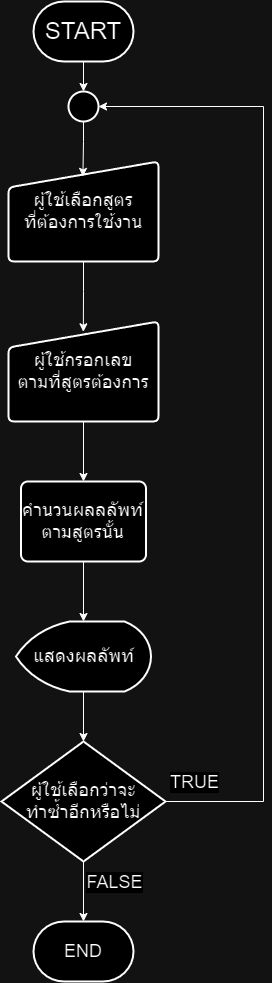

The diagram above was exported from draw.io. Its source (the exported page's mxGraphModel, read from the mxfile embedded in the PNG):
<mxGraphModel dx="2029" dy="974" grid="1" gridSize="10" guides="1" tooltips="1" connect="1" arrows="1" fold="1" page="1" pageScale="1" pageWidth="850" pageHeight="1100" math="0" shadow="0">
  <root>
    <mxCell id="0" />
    <mxCell id="1" parent="0" />
    <mxCell id="9rpjZP8iPnD5Rg8dliz3-19" value="" style="edgeStyle=orthogonalEdgeStyle;rounded=0;orthogonalLoop=1;jettySize=auto;html=1;" edge="1" parent="1" source="9rpjZP8iPnD5Rg8dliz3-2" target="9rpjZP8iPnD5Rg8dliz3-5">
      <mxGeometry relative="1" as="geometry" />
    </mxCell>
    <mxCell id="9rpjZP8iPnD5Rg8dliz3-2" value="&lt;span style=&quot;font-size: 18px;&quot;&gt;ผู้ใช้กรอกเลข&lt;/span&gt;&lt;br style=&quot;font-size: 18px;&quot;&gt;&lt;span style=&quot;font-size: 18px;&quot;&gt;ตามที่สูตรต้องการ&lt;/span&gt;" style="html=1;strokeWidth=2;shape=manualInput;whiteSpace=wrap;rounded=1;size=26;arcSize=11;" vertex="1" parent="1">
      <mxGeometry x="345" y="380" width="150" height="100" as="geometry" />
    </mxCell>
    <mxCell id="9rpjZP8iPnD5Rg8dliz3-16" value="" style="edgeStyle=orthogonalEdgeStyle;rounded=0;orthogonalLoop=1;jettySize=auto;html=1;" edge="1" parent="1" source="9rpjZP8iPnD5Rg8dliz3-3" target="9rpjZP8iPnD5Rg8dliz3-14">
      <mxGeometry relative="1" as="geometry" />
    </mxCell>
    <mxCell id="9rpjZP8iPnD5Rg8dliz3-3" value="&lt;font style=&quot;font-size: 24px;&quot;&gt;START&lt;/font&gt;" style="strokeWidth=2;html=1;shape=mxgraph.flowchart.terminator;whiteSpace=wrap;" vertex="1" parent="1">
      <mxGeometry x="370" y="60" width="100" height="60" as="geometry" />
    </mxCell>
    <mxCell id="9rpjZP8iPnD5Rg8dliz3-20" value="" style="edgeStyle=orthogonalEdgeStyle;rounded=0;orthogonalLoop=1;jettySize=auto;html=1;" edge="1" parent="1" source="9rpjZP8iPnD5Rg8dliz3-5" target="9rpjZP8iPnD5Rg8dliz3-10">
      <mxGeometry relative="1" as="geometry" />
    </mxCell>
    <mxCell id="9rpjZP8iPnD5Rg8dliz3-5" value="&lt;span style=&quot;font-size: 18px;&quot;&gt;คำนวนผลลลัพท์ตามสูตรนั้น&lt;/span&gt;" style="rounded=1;whiteSpace=wrap;html=1;absoluteArcSize=1;arcSize=14;strokeWidth=2;" vertex="1" parent="1">
      <mxGeometry x="357.5" y="540" width="125" height="80" as="geometry" />
    </mxCell>
    <mxCell id="9rpjZP8iPnD5Rg8dliz3-22" style="edgeStyle=orthogonalEdgeStyle;rounded=0;orthogonalLoop=1;jettySize=auto;html=1;entryX=1;entryY=0.5;entryDx=0;entryDy=0;entryPerimeter=0;" edge="1" parent="1" source="9rpjZP8iPnD5Rg8dliz3-7" target="9rpjZP8iPnD5Rg8dliz3-14">
      <mxGeometry relative="1" as="geometry">
        <mxPoint x="700" y="170" as="targetPoint" />
        <Array as="points">
          <mxPoint x="600" y="860" />
          <mxPoint x="600" y="165" />
        </Array>
      </mxGeometry>
    </mxCell>
    <mxCell id="9rpjZP8iPnD5Rg8dliz3-23" value="" style="edgeStyle=orthogonalEdgeStyle;rounded=0;orthogonalLoop=1;jettySize=auto;html=1;" edge="1" parent="1" source="9rpjZP8iPnD5Rg8dliz3-7" target="9rpjZP8iPnD5Rg8dliz3-8">
      <mxGeometry relative="1" as="geometry" />
    </mxCell>
    <mxCell id="9rpjZP8iPnD5Rg8dliz3-7" value="&lt;font style=&quot;font-size: 18px;&quot;&gt;ผู้ใช้เลือกว่าจะ&lt;br&gt;ทำซ้ำอีกหรือไม่&lt;/font&gt;" style="strokeWidth=2;html=1;shape=mxgraph.flowchart.decision;whiteSpace=wrap;" vertex="1" parent="1">
      <mxGeometry x="338" y="800" width="164" height="120" as="geometry" />
    </mxCell>
    <mxCell id="9rpjZP8iPnD5Rg8dliz3-8" value="&lt;font style=&quot;font-size: 18px;&quot;&gt;END&lt;/font&gt;" style="strokeWidth=2;html=1;shape=mxgraph.flowchart.terminator;whiteSpace=wrap;" vertex="1" parent="1">
      <mxGeometry x="370" y="980" width="100" height="60" as="geometry" />
    </mxCell>
    <mxCell id="9rpjZP8iPnD5Rg8dliz3-18" value="" style="edgeStyle=orthogonalEdgeStyle;rounded=0;orthogonalLoop=1;jettySize=auto;html=1;entryX=0.499;entryY=0.103;entryDx=0;entryDy=0;entryPerimeter=0;" edge="1" parent="1" source="9rpjZP8iPnD5Rg8dliz3-9" target="9rpjZP8iPnD5Rg8dliz3-2">
      <mxGeometry relative="1" as="geometry" />
    </mxCell>
    <mxCell id="9rpjZP8iPnD5Rg8dliz3-9" value="&lt;span style=&quot;font-size: 18px;&quot;&gt;ผู้ใช้เลือกสูตร&lt;/span&gt;&lt;br style=&quot;font-size: 18px;&quot;&gt;&lt;span style=&quot;font-size: 18px;&quot;&gt;ที่ต้องการใช้งาน&lt;/span&gt;" style="html=1;strokeWidth=2;shape=manualInput;whiteSpace=wrap;rounded=1;size=26;arcSize=11;" vertex="1" parent="1">
      <mxGeometry x="345" y="220" width="150" height="100" as="geometry" />
    </mxCell>
    <mxCell id="9rpjZP8iPnD5Rg8dliz3-21" value="" style="edgeStyle=orthogonalEdgeStyle;rounded=0;orthogonalLoop=1;jettySize=auto;html=1;" edge="1" parent="1" source="9rpjZP8iPnD5Rg8dliz3-10" target="9rpjZP8iPnD5Rg8dliz3-7">
      <mxGeometry relative="1" as="geometry" />
    </mxCell>
    <mxCell id="9rpjZP8iPnD5Rg8dliz3-10" value="&lt;span style=&quot;font-size: 18px;&quot;&gt;แสดงผลลัพท์&lt;/span&gt;" style="strokeWidth=2;html=1;shape=mxgraph.flowchart.display;whiteSpace=wrap;" vertex="1" parent="1">
      <mxGeometry x="352.5" y="680" width="135" height="70" as="geometry" />
    </mxCell>
    <mxCell id="9rpjZP8iPnD5Rg8dliz3-11" value="&lt;font style=&quot;font-size: 18px;&quot;&gt;FALSE&lt;/font&gt;" style="edgeLabel;html=1;align=center;verticalAlign=middle;resizable=0;points=[];" vertex="1" connectable="0" parent="1">
      <mxGeometry x="450.0000000000002" y="940.0033333333334" as="geometry" />
    </mxCell>
    <mxCell id="9rpjZP8iPnD5Rg8dliz3-13" value="&lt;font style=&quot;font-size: 18px;&quot;&gt;TRUE&lt;/font&gt;" style="edgeLabel;html=1;align=center;verticalAlign=middle;resizable=0;points=[];" vertex="1" connectable="0" parent="1">
      <mxGeometry x="530.0000000000002" y="839.9999999999998" as="geometry" />
    </mxCell>
    <mxCell id="9rpjZP8iPnD5Rg8dliz3-17" value="" style="edgeStyle=orthogonalEdgeStyle;rounded=0;orthogonalLoop=1;jettySize=auto;html=1;entryX=0.496;entryY=0.149;entryDx=0;entryDy=0;entryPerimeter=0;" edge="1" parent="1" source="9rpjZP8iPnD5Rg8dliz3-14" target="9rpjZP8iPnD5Rg8dliz3-9">
      <mxGeometry relative="1" as="geometry" />
    </mxCell>
    <mxCell id="9rpjZP8iPnD5Rg8dliz3-14" value="" style="strokeWidth=2;html=1;shape=mxgraph.flowchart.start_2;whiteSpace=wrap;" vertex="1" parent="1">
      <mxGeometry x="405" y="150" width="30" height="30" as="geometry" />
    </mxCell>
  </root>
</mxGraphModel>